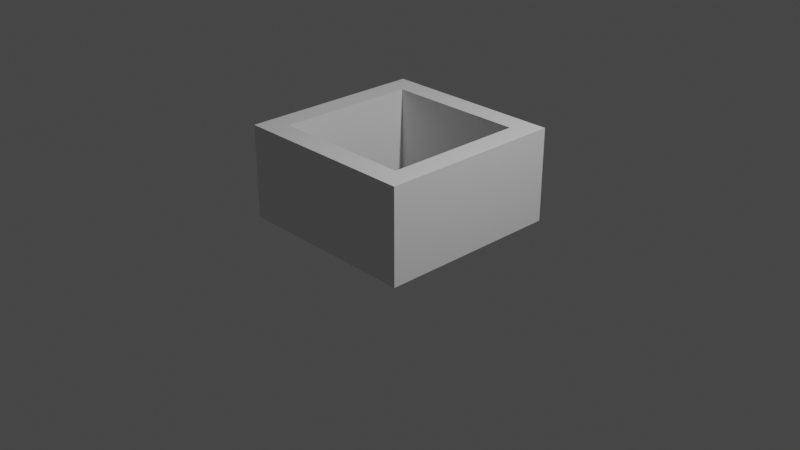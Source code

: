 # Source: edgehighlight.blend  (saved by Blender 2.93.21; exported with 4.5.12 LTS)
import bpy
from mathutils import Matrix  # noqa: F401  (used for matrix-valued properties, if any)

bpy.ops.wm.read_factory_settings(use_empty=True)
scene = bpy.context.scene
scene.name = 'Scene'

# ---- collections
col_collection = bpy.data.collections.new('Collection'); scene.collection.children.link(col_collection)

# ---- materials (node trees are filled in below, after node groups)
mat_material = bpy.data.materials.new('Material')
mat_material.alpha_threshold = 0.0
mat_material.use_transparent_shadow = False
mat_material.line_color = (0.0, 0.0, 0.0, 1.0)

# ---- material node trees
mat_material.use_nodes = True; mat_material.node_tree.nodes.clear()
_N = mat_material.node_tree.nodes; _L = mat_material.node_tree.links
n0 = _N.new('ShaderNodeOutputMaterial'); n0.name = 'Material Output'; n0.location = (300, 300)
n1 = _N.new('ShaderNodeBsdfPrincipled'); n1.name = 'Principled BSDF'; n1.location = (10, 300)
n1.distribution = 'GGX'
n1.subsurface_method = 'BURLEY'
n1.inputs[2].default_value = 0.4
n1.inputs[3].default_value = 1.45
n1.inputs[27].default_value = (0.0, 0.0, 0.0, 1.0)
n1.inputs[28].default_value = 1.0
_L.new(n1.outputs[0], n0.inputs[0])
n0.is_active_output = True

# ---- world
world_world = bpy.data.worlds.new('World'); scene.world = world_world
world_world.use_nodes = True; world_world.node_tree.nodes.clear()
_N = world_world.node_tree.nodes; _L = world_world.node_tree.links
n0 = _N.new('ShaderNodeOutputWorld'); n0.name = 'World Output'; n0.location = (300, 300)
n1 = _N.new('ShaderNodeBackground'); n1.name = 'Background'; n1.location = (10, 300)
n1.inputs[0].default_value = (0.05088, 0.05088, 0.05088, 1.0)
_L.new(n1.outputs[0], n0.inputs[0])
n0.is_active_output = True
world_world.color = (0.05088, 0.05088, 0.05088)
world_world.use_sun_shadow = False
world_world.sun_shadow_jitter_overblur = 0.0

# ---- cameras
cam_camera = bpy.data.cameras.new('Camera')
cam_camera.clip_end = 100.0
cam_camera.ortho_scale = 7.314

# ---- lights
light_light = bpy.data.lights.new('Light', 'POINT')
light_light.transmission_factor = 0.0
light_light.energy = 1000.0
light_light.shadow_soft_size = 0.1
light_light.shadow_maximum_resolution = 0.006
light_light.use_absolute_resolution = True

# ---- meshes
me_cube = bpy.data.meshes.new('Cube')
me_cube.from_pydata([(1.0, 1.0, 1.0), (-0.76, 0.76, 1.0), (1.0, -1.0, 1.0), (0.76, 0.76, 1.0), (-1.0, 1.0, 1.0), (-0.76, -0.76, 1.0), (-1.0, -1.0, 1.0), (0.76, -0.76, 1.0), (-0.76, -0.76, 0.0), (-0.76, 0.76, 0.0), (0.76, -0.76, 0.0), (1.0, -1.0, 0.0), (1.0, 1.0, 0.0), (0.76, 0.76, 0.0), (-1.0, -1.0, 0.0), (-1.0, 1.0, 0.0)], [], [(4, 1, 5, 6), (0, 3, 1, 4), (2, 7, 3, 0), (6, 5, 7, 2), (15, 14, 8, 9), (12, 15, 9, 13), (11, 12, 13, 10), (14, 11, 10, 8), (5, 1, 9, 8), (4, 6, 14, 15), (2, 0, 12, 11), (3, 7, 10, 13), (7, 5, 8, 10), (0, 4, 15, 12), (1, 3, 13, 9), (6, 2, 11, 14)])
_uv = me_cube.uv_layers.new(name='UVMap')
_uv.uv.foreach_set('vector', [0.875, 0.5, 0.875, 0.5, 0.875, 0.75, 0.875, 0.75, 0.625, 0.5, 0.625, 0.5, 0.875, 0.5, 0.875, 0.5, 0.625, 0.75, 0.625, 0.75, 0.625, 0.5, 0.625, 0.5, 0.875, 0.75, 0.875, 0.75, 0.625, 0.75, 0.625, 0.75, 0.875, 0.5, 0.875, 0.75, 0.875, 0.75, 0.875, 0.5, 0.625, 0.5, 0.875, 0.5, 0.875, 0.5, 0.625, 0.5, 0.625, 0.75, 0.625, 0.5, 0.625, 0.5, 0.625, 0.75, 0.875, 0.75, 0.625, 0.75, 0.625, 0.75, 0.875, 0.75, 0.875, 0.75, 0.875, 0.5, 0.875, 0.5, 0.875, 0.75, 0.875, 0.5, 0.875, 0.75, 0.875, 0.75, 0.875, 0.5, 0.625, 0.75, 0.625, 0.5, 0.625, 0.5, 0.625, 0.75, 0.625, 0.5, 0.625, 0.75, 0.625, 0.75, 0.625, 0.5, 0.625, 0.75, 0.875, 0.75, 0.875, 0.75, 0.625, 0.75, 0.625, 0.5, 0.875, 0.5, 0.875, 0.5, 0.625, 0.5, 0.875, 0.5, 0.625, 0.5, 0.625, 0.5, 0.875, 0.5, 0.875, 0.75, 0.625, 0.75, 0.625, 0.75, 0.875, 0.75])
me_cube.materials.append(mat_material)
me_cube.use_remesh_preserve_volume = False
me_cube.use_remesh_preserve_attributes = False
me_cube.use_mirror_vertex_groups = False
me_cube.update()

# ---- objects
ob_cube = bpy.data.objects.new('Cube', me_cube)
ob_light = bpy.data.objects.new('Light', light_light)
ob_camera = bpy.data.objects.new('Camera', cam_camera)

# ---- transforms, parenting, visibility, modifiers, constraints
ob_cube.location = (0.0, 0.0, 0.0)
ob_cube.lock_rotations_4d = False
ob_cube.empty_display_type = 'ARROWS'
ob_cube.lineart.crease_threshold = 0.0
ob_light.location = (4.076, 1.005, 5.904)
ob_light.rotation_euler = (0.6503, 0.05522, 1.866)
ob_light.lock_rotations_4d = False
ob_light.empty_display_type = 'ARROWS'
ob_light.color = (0.0, 0.0, 0.0, 0.0)
ob_light.lineart.crease_threshold = 0.0
ob_camera.location = (7.359, -6.926, 4.958)
ob_camera.rotation_euler = (1.109, 0.0, 0.8149)
ob_camera.lock_rotations_4d = False
ob_camera.empty_display_type = 'ARROWS'
ob_camera.color = (0.0, 0.0, 0.0, 0.0)
ob_camera.display_type = 'WIRE'
ob_camera.lineart.crease_threshold = 0.0

# ---- collection membership
col_collection.objects.link(ob_cube)
col_collection.objects.link(ob_light)
col_collection.objects.link(ob_camera)

# ---- scene / render settings (as saved in the file)
scene.camera = ob_camera
scene.frame_start = 1; scene.frame_end = 250; scene.frame_set(1)
scene.render.engine = 'BLENDER_EEVEE_NEXT'
scene.cycles.use_denoising = False
scene.cycles.samples = 128
scene.cycles.sampling_pattern = 'TABULATED_SOBOL'
scene.cycles.use_adaptive_sampling = False
scene.cycles.use_light_tree = False
scene.view_settings.view_transform = 'Filmic'
bpy.context.view_layer.update()
